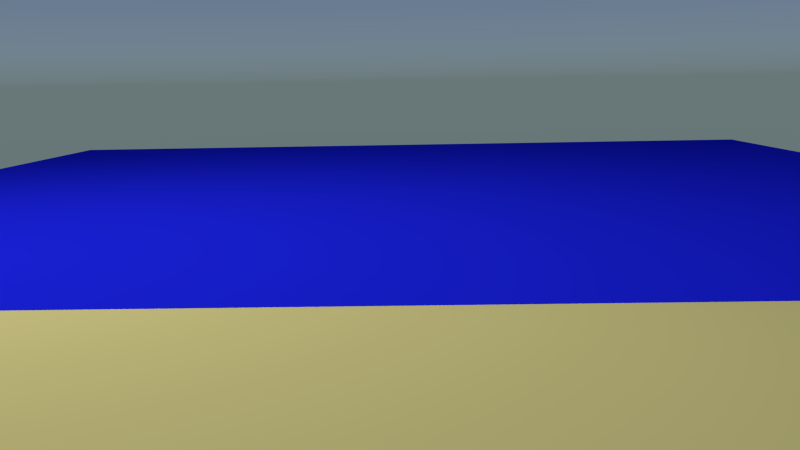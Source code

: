 # Source: mt-shot2_jamaica.blend  (saved by Blender 2.72.0; exported with 4.5.12 LTS)
import bpy
from mathutils import Matrix  # noqa: F401  (used for matrix-valued properties, if any)

bpy.ops.wm.read_factory_settings(use_empty=True)
scene = bpy.context.scene
scene.name = 'Scene'

# ---- collections
col_collection_1 = bpy.data.collections.new('Collection 1'); scene.collection.children.link(col_collection_1)
col_joint = bpy.data.collections.new('joint')  # instanced only; not linked into the scene
col_goat2 = bpy.data.collections.new('goat2')  # instanced only; not linked into the scene
col_goat1 = bpy.data.collections.new('goat1')  # instanced only; not linked into the scene
col_sunshade = bpy.data.collections.new('sunshade')  # instanced only; not linked into the scene
col_table = bpy.data.collections.new('table')  # instanced only; not linked into the scene
col_sunbed = bpy.data.collections.new('sunbed')  # instanced only; not linked into the scene
col_palm = bpy.data.collections.new('palm')  # instanced only; not linked into the scene

# ---- materials (node trees are filled in below, after node groups)
mat_material = bpy.data.materials.new('Material')
mat_material.alpha_threshold = 0.0
mat_material.roughness = 0.5
mat_material_001 = bpy.data.materials.new('Material.001')
mat_material_001.alpha_threshold = 0.0
mat_material_001.roughness = 0.5
mat_material_002 = bpy.data.materials.new('Material.002')
mat_material_002.alpha_threshold = 0.0
mat_material_002.roughness = 0.5

# ---- material node trees
mat_material.use_nodes = True; mat_material.node_tree.nodes.clear()
_N = mat_material.node_tree.nodes; _L = mat_material.node_tree.links
n0 = _N.new('ShaderNodeOutputMaterial'); n0.name = 'Material Output'; n0.location = (300, 300)
n1 = _N.new('ShaderNodeEmission'); n1.name = 'Emission'; n1.location = (110, 300)
n1.inputs[0].default_value = (0.8, 0.8, 0.8, 1.0)
n1.inputs[1].default_value = 814.2
_L.new(n1.outputs[0], n0.inputs[0])
n0.is_active_output = True
mat_material_001.use_nodes = True; mat_material_001.node_tree.nodes.clear()
_N = mat_material_001.node_tree.nodes; _L = mat_material_001.node_tree.links
n0 = _N.new('ShaderNodeOutputMaterial'); n0.name = 'Material Output'; n0.location = (300, 300)
n1 = _N.new('ShaderNodeBsdfDiffuse'); n1.name = 'Diffuse BSDF'; n1.location = (10, 300)
n1.inputs[0].default_value = (0.01314, 0.01983, 0.8, 1.0)
_L.new(n1.outputs[0], n0.inputs[0])
n0.is_active_output = True
mat_material_002.use_nodes = True; mat_material_002.node_tree.nodes.clear()
_N = mat_material_002.node_tree.nodes; _L = mat_material_002.node_tree.links
n0 = _N.new('ShaderNodeOutputMaterial'); n0.name = 'Material Output'; n0.location = (300, 300)
n1 = _N.new('ShaderNodeBsdfDiffuse'); n1.name = 'Diffuse BSDF'; n1.location = (10, 300)
n1.inputs[0].default_value = (0.8, 0.69, 0.2589, 1.0)
_L.new(n1.outputs[0], n0.inputs[0])
n0.is_active_output = True

# ---- world
world_world_002 = bpy.data.worlds.new('World.002'); scene.world = world_world_002
world_world_002.use_nodes = True; world_world_002.node_tree.nodes.clear()
_N = world_world_002.node_tree.nodes; _L = world_world_002.node_tree.links
n0 = _N.new('ShaderNodeOutputWorld'); n0.name = 'World Output'; n0.location = (300, 300)
n1 = _N.new('ShaderNodeBackground'); n1.name = 'Background'; n1.location = (10, 300)
n2 = _N.new('ShaderNodeTexSky'); n2.name = 'Sky Texture'; n2.location = (-190, 300)
n2.sky_type = 'HOSEK_WILKIE'
n2.sun_elevation = 1.571
_L.new(n1.outputs[0], n0.inputs[0])
_L.new(n2.outputs[0], n1.inputs[0])
n0.is_active_output = True
world_world_002.use_sun_shadow = False
world_world_002.sun_shadow_jitter_overblur = 0.0
world_world_002.cycles.sampling_method = 'MANUAL'
world_world_002.cycles.sample_map_resolution = 256

# ---- cameras
cam_camera = bpy.data.cameras.new('Camera')
cam_camera.clip_end = 100.0
cam_camera.lens = 35.0
cam_camera.sensor_width = 32.0
cam_camera.sensor_height = 18.0
cam_camera.display_size = 2.0
cam_camera.dof.focus_distance = 0.0

# ---- meshes
me_plane_002 = bpy.data.meshes.new('Plane.002')
me_plane_002.from_pydata([(-1.0, -1.0, 0.0), (1.0, -1.0, 0.0), (-1.0, 1.0, 0.0), (1.0, 1.0, 0.0)], [], [(0, 1, 3, 2)])
me_plane_002.materials.append(mat_material)
me_plane_002.use_remesh_preserve_volume = False
me_plane_002.use_remesh_preserve_attributes = False
me_plane_002.use_mirror_vertex_groups = False
me_plane_002.update()
me_plane_001 = bpy.data.meshes.new('Plane.001')
me_plane_001.from_pydata([(-1.0, -1.0, 0.0), (1.0, -1.0, 0.0), (-1.0, 1.0, 0.0), (1.0, 1.0, 0.0)], [], [(0, 1, 3, 2)])
me_plane_001.materials.append(mat_material_001)
me_plane_001.use_remesh_preserve_volume = False
me_plane_001.use_remesh_preserve_attributes = False
me_plane_001.use_mirror_vertex_groups = False
me_plane_001.update()
me_plane = bpy.data.meshes.new('Plane')
me_plane.from_pydata([(-1.0, -1.0, 0.0), (1.0, -1.0, 0.0), (-1.0, 1.0, 0.0), (1.0, 1.0, 0.0)], [], [(0, 1, 3, 2)])
me_plane.materials.append(mat_material_002)
me_plane.use_remesh_preserve_volume = False
me_plane.use_remesh_preserve_attributes = False
me_plane.use_mirror_vertex_groups = False
me_plane.update()

# ---- objects
ob_camera = bpy.data.objects.new('Camera', cam_camera)
ob_plane_002 = bpy.data.objects.new('Plane.002', me_plane_002)
ob_joint = bpy.data.objects.new('joint', None)
ob_goat2 = bpy.data.objects.new('goat2', None)
ob_goat1 = bpy.data.objects.new('goat1', None)
ob_sunshade = bpy.data.objects.new('sunshade', None)
ob_table = bpy.data.objects.new('table', None)
ob_sunbed_001 = bpy.data.objects.new('sunbed.001', None)
ob_sunbed = bpy.data.objects.new('sunbed', None)
ob_palm_001 = bpy.data.objects.new('palm.001', None)
ob_palm = bpy.data.objects.new('palm', None)
ob_plane_001 = bpy.data.objects.new('Plane.001', me_plane_001)
ob_plane = bpy.data.objects.new('Plane', me_plane)

# ---- transforms, parenting, visibility, modifiers, constraints
ob_camera.location = (-11.43, -0.7897, 4.484)
ob_camera.rotation_euler = (1.408, 0.01785, -1.55)
ob_camera.lineart.crease_threshold = 0.0
ob_plane_002.location = (13.1, 16.39, 34.02)
ob_plane_002.rotation_euler = (-0.5342, -0.0, -0.6126)
ob_plane_002.lineart.crease_threshold = 0.0
ob_joint.location = (-0.351, -0.9126, 0.9895)
ob_joint.rotation_euler = (1.571, -0.0, 2.793)
ob_joint.empty_image_offset = (0.0, 0.0)
ob_joint.show_instancer_for_render = False
ob_joint.instance_type = 'COLLECTION'
ob_joint.lineart.crease_threshold = 0.0
ob_goat2.location = (-0.2908, -0.09314, 0.8812)
ob_goat2.scale = (0.6, 0.6, 0.6)
ob_goat2.empty_image_offset = (0.0, 0.0)
ob_goat2.show_instancer_for_render = False
ob_goat2.instance_type = 'COLLECTION'
ob_goat2.lineart.crease_threshold = 0.0
ob_goat1.location = (1.082, -3.475, 1.214)
ob_goat1.rotation_euler = (0.5167, -1.49e-08, -2.587)
ob_goat1.scale = (0.6, 0.6, 0.6)
ob_goat1.empty_image_offset = (0.0, 0.0)
ob_goat1.show_instancer_for_render = False
ob_goat1.instance_type = 'COLLECTION'
ob_goat1.lineart.crease_threshold = 0.0
ob_sunshade.location = (1.819, -1.938, 0.3496)
ob_sunshade.empty_image_offset = (0.0, 0.0)
ob_sunshade.show_instancer_for_render = False
ob_sunshade.instance_type = 'COLLECTION'
ob_sunshade.lineart.crease_threshold = 0.0
ob_table.location = (-0.3007, -1.125, 0.592)
ob_table.empty_image_offset = (0.0, 0.0)
ob_table.show_instancer_for_render = False
ob_table.instance_type = 'COLLECTION'
ob_table.lineart.crease_threshold = 0.0
ob_sunbed_001.location = (1.03, 1.802, 0.5274)
ob_sunbed_001.rotation_euler = (0.0, 0.0, -0.4841)
ob_sunbed_001.scale = (0.7, 0.7, 0.7)
ob_sunbed_001.empty_image_offset = (0.0, 0.0)
ob_sunbed_001.show_instancer_for_render = False
ob_sunbed_001.instance_type = 'COLLECTION'
ob_sunbed_001.lineart.crease_threshold = 0.0
ob_sunbed.location = (1.03, -3.086, 0.5274)
ob_sunbed.rotation_euler = (0.0, -0.0, -2.511)
ob_sunbed.scale = (0.7, 0.7, 0.7)
ob_sunbed.empty_image_offset = (0.0, 0.0)
ob_sunbed.show_instancer_for_render = False
ob_sunbed.instance_type = 'COLLECTION'
ob_sunbed.lineart.crease_threshold = 0.0
ob_palm_001.location = (-1.579, 1.927, 1.748)
ob_palm_001.rotation_euler = (0.04404, -0.0, 0.0)
ob_palm_001.scale = (0.5875, 0.5875, 0.5875)
ob_palm_001.empty_image_offset = (0.0, 0.0)
ob_palm_001.show_instancer_for_render = False
ob_palm_001.instance_type = 'COLLECTION'
ob_palm_001.lineart.crease_threshold = 0.0
ob_palm.location = (3.747, -5.005, 2.348)
ob_palm.rotation_euler = (-0.08392, -0.0, 0.0)
ob_palm.empty_image_offset = (0.0, 0.0)
ob_palm.show_instancer_for_render = False
ob_palm.instance_type = 'COLLECTION'
ob_palm.lineart.crease_threshold = 0.0
ob_plane_001.location = (28.29, 0.0, 0.0)
ob_plane_001.scale = (22.91, 22.91, 22.91)
ob_plane_001.lineart.crease_threshold = 0.0
ob_plane.location = (0.0, 0.0, 0.5534)
ob_plane.rotation_euler = (0.0, 0.09549, 0.0)
ob_plane.scale = (10.0, 10.0, 10.0)
ob_plane.lineart.crease_threshold = 0.0
ob_joint.instance_collection = col_joint
ob_goat2.instance_collection = col_goat2
ob_goat1.instance_collection = col_goat1
ob_sunshade.instance_collection = col_sunshade
ob_table.instance_collection = col_table
ob_sunbed_001.instance_collection = col_sunbed
ob_sunbed.instance_collection = col_sunbed
ob_palm_001.instance_collection = col_palm
ob_palm.instance_collection = col_palm

# ---- collection membership
col_collection_1.objects.link(ob_camera)
col_collection_1.objects.link(ob_plane_002)
col_collection_1.objects.link(ob_joint)
col_collection_1.objects.link(ob_goat2)
col_collection_1.objects.link(ob_goat1)
col_collection_1.objects.link(ob_sunshade)
col_collection_1.objects.link(ob_table)
col_collection_1.objects.link(ob_sunbed_001)
col_collection_1.objects.link(ob_sunbed)
col_collection_1.objects.link(ob_palm_001)
col_collection_1.objects.link(ob_palm)
col_collection_1.objects.link(ob_plane_001)
col_collection_1.objects.link(ob_plane)

# ---- scene / render settings (as saved in the file)
scene.camera = ob_camera
scene.frame_start = 150; scene.frame_end = 300; scene.frame_set(300)
scene.render.engine = 'CYCLES'
scene.render.resolution_percentage = 50
scene.render.fps = 30
scene.render.dither_intensity = 0.0
scene.cycles.use_denoising = False
scene.cycles.samples = 10
scene.cycles.sampling_pattern = 'TABULATED_SOBOL'
scene.cycles.light_sampling_threshold = 0.0
scene.cycles.use_adaptive_sampling = False
scene.cycles.use_light_tree = False
scene.cycles.blur_glossy = 0.0
scene.cycles.pixel_filter_type = 'GAUSSIAN'
scene.cycles.sample_clamp_indirect = 0.0
scene.view_settings.view_transform = 'Standard'
bpy.context.view_layer.update()
